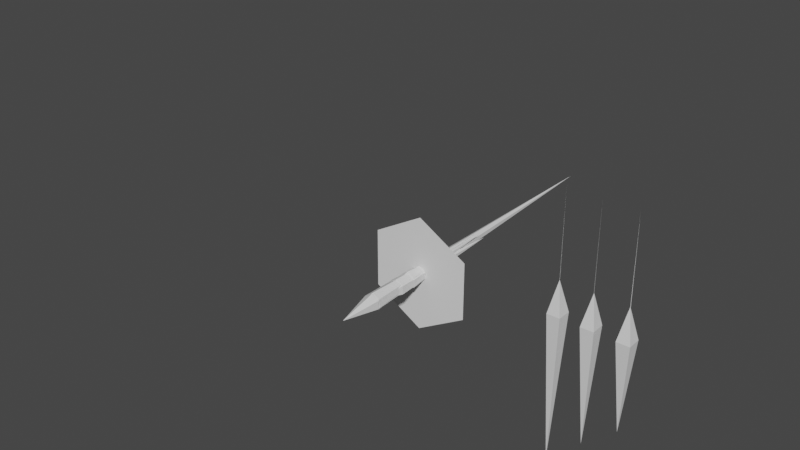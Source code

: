 # Source: Clarity.blend  (saved by Blender 3.6.13; exported with 4.5.12 LTS)
import bpy
from mathutils import Matrix  # noqa: F401  (used for matrix-valued properties, if any)

bpy.ops.wm.read_factory_settings(use_empty=True)
scene = bpy.context.scene
scene.name = 'Scene'

# ---- collections
col_collection = bpy.data.collections.new('Collection'); scene.collection.children.link(col_collection)

# ---- materials (node trees are filled in below, after node groups)
mat_material = bpy.data.materials.new('Material')
mat_material.alpha_threshold = 0.0
mat_material.use_transparent_shadow = False
mat_material.roughness = 0.5
mat_material.line_color = (0.0, 0.0, 0.0, 1.0)
mat_material_001 = bpy.data.materials.new('Material.001')
mat_material_001.alpha_threshold = 0.0
mat_material_001.use_transparent_shadow = False
mat_material_001.roughness = 0.5
mat_material_001.line_color = (0.0, 0.0, 0.0, 1.0)
mat_material_002 = bpy.data.materials.new('Material.002')
mat_material_002.alpha_threshold = 0.0
mat_material_002.use_transparent_shadow = False
mat_material_002.roughness = 0.5
mat_material_002.line_color = (0.0, 0.0, 0.0, 1.0)

# ---- material node trees
mat_material.use_nodes = True; mat_material.node_tree.nodes.clear()
_N = mat_material.node_tree.nodes; _L = mat_material.node_tree.links
n0 = _N.new('ShaderNodeOutputMaterial'); n0.name = 'Material Output'; n0.location = (300, 300)
n1 = _N.new('ShaderNodeBsdfPrincipled'); n1.name = 'Principled BSDF'; n1.location = (10, 300)
n1.distribution = 'GGX'
n1.subsurface_method = 'RANDOM_WALK_SKIN'
n1.inputs[3].default_value = 1.45
n1.inputs[27].default_value = (0.0, 0.0, 0.0, 1.0)
n1.inputs[28].default_value = 1.0
_L.new(n1.outputs[0], n0.inputs[0])
n0.is_active_output = True
mat_material_001.use_nodes = True; mat_material_001.node_tree.nodes.clear()
_N = mat_material_001.node_tree.nodes; _L = mat_material_001.node_tree.links
n0 = _N.new('ShaderNodeOutputMaterial'); n0.name = 'Material Output'; n0.location = (300, 300)
n1 = _N.new('ShaderNodeBsdfPrincipled'); n1.name = 'Principled BSDF'; n1.location = (10, 300)
n1.distribution = 'GGX'
n1.subsurface_method = 'RANDOM_WALK_SKIN'
n1.inputs[3].default_value = 1.45
n1.inputs[27].default_value = (0.0, 0.0, 0.0, 1.0)
n1.inputs[28].default_value = 1.0
_L.new(n1.outputs[0], n0.inputs[0])
n0.is_active_output = True
mat_material_002.use_nodes = True; mat_material_002.node_tree.nodes.clear()
_N = mat_material_002.node_tree.nodes; _L = mat_material_002.node_tree.links
n0 = _N.new('ShaderNodeOutputMaterial'); n0.name = 'Material Output'; n0.location = (300, 300)
n1 = _N.new('ShaderNodeBsdfPrincipled'); n1.name = 'Principled BSDF'; n1.location = (10, 300)
n1.distribution = 'GGX'
n1.subsurface_method = 'RANDOM_WALK_SKIN'
n1.inputs[3].default_value = 1.45
n1.inputs[27].default_value = (0.0, 0.0, 0.0, 1.0)
n1.inputs[28].default_value = 1.0
_L.new(n1.outputs[0], n0.inputs[0])
n0.is_active_output = True

# ---- world
world_world = bpy.data.worlds.new('World'); scene.world = world_world
world_world.use_nodes = True; world_world.node_tree.nodes.clear()
_N = world_world.node_tree.nodes; _L = world_world.node_tree.links
n0 = _N.new('ShaderNodeOutputWorld'); n0.name = 'World Output'; n0.location = (300, 300)
n1 = _N.new('ShaderNodeBackground'); n1.name = 'Background'; n1.location = (10, 300)
n1.inputs[0].default_value = (0.05088, 0.05088, 0.05088, 1.0)
_L.new(n1.outputs[0], n0.inputs[0])
n0.is_active_output = True
world_world.color = (0.05088, 0.05088, 0.05088)
world_world.use_sun_shadow = False
world_world.sun_shadow_jitter_overblur = 0.0

# ---- meshes
me_cube = bpy.data.meshes.new('Cube')
me_cube.from_pydata([(1.913, 3.946, 0.1416), (1.077, 3.522, -0.2043), (1.077, 2.556, -0.4631), (1.913, 2.015, -0.376), (2.75, 2.44, -0.03013), (2.75, 3.406, 0.2287), (0.8781, 1.981, 3.615), (6.572, 7.481, -16.91)], [], [(1, 2, 6), (2, 3, 6), (3, 4, 6), (4, 5, 6), (5, 0, 6), (0, 1, 6), (1, 0, 7), (0, 5, 7), (5, 4, 7), (4, 3, 7), (3, 2, 7), (2, 1, 7)])
_uv = me_cube.uv_layers.new(name='UVMap')
_uv.uv.foreach_set('vector', [0.0, 0.0, 0.0, 0.0, 0.0, 0.0, 0.0, 0.0, 0.0, 0.0, 0.0, 0.0, 0.0, 0.0, 0.0, 0.0, 0.0, 0.0, 0.0, 0.0, 0.0, 0.0, 0.0, 0.0, 0.0, 0.0, 0.0, 0.0, 0.0, 0.0, 0.0, 0.0, 0.0, 0.0, 0.0, 0.0, 0.0, 0.0, 0.0, 0.0, 0.0, 0.0, 0.0, 0.0, 0.0, 0.0, 0.0, 0.0, 0.0, 0.0, 0.0, 0.0, 0.0, 0.0, 0.0, 0.0, 0.0, 0.0, 0.0, 0.0, 0.0, 0.0, 0.0, 0.0, 0.0, 0.0, 0.0, 0.0, 0.0, 0.0, 0.0, 0.0])
me_cube.materials.append(mat_material)
me_cube.use_mirror_vertex_groups = False
me_cube.update()
me_cube_003 = bpy.data.meshes.new('Cube.003')
me_cube_003.from_pydata([(1.863e-09, 1.0, 0.3), (-0.866, 0.5, 0.3), (-0.866, -0.5, 0.3), (1.863e-09, -1.0, 0.3), (0.866, -0.5, 0.3), (0.866, 0.5, 0.3), (3.104e-10, 0.0, 1.3), (0.0, 0.0, -7.0)], [], [(1, 2, 6), (2, 3, 6), (3, 4, 6), (4, 5, 6), (5, 0, 6), (0, 1, 6), (1, 0, 7), (0, 5, 7), (5, 4, 7), (4, 3, 7), (3, 2, 7), (2, 1, 7)])
_uv = me_cube_003.uv_layers.new(name='UVMap')
_uv.uv.foreach_set('vector', [0.0, 0.0, 0.0, 0.0, 0.0, 0.0, 0.0, 0.0, 0.0, 0.0, 0.0, 0.0, 0.0, 0.0, 0.0, 0.0, 0.0, 0.0, 0.0, 0.0, 0.0, 0.0, 0.0, 0.0, 0.0, 0.0, 0.0, 0.0, 0.0, 0.0, 0.0, 0.0, 0.0, 0.0, 0.0, 0.0, 0.0, 0.0, 0.0, 0.0, 0.0, 0.0, 0.0, 0.0, 0.0, 0.0, 0.0, 0.0, 0.0, 0.0, 0.0, 0.0, 0.0, 0.0, 0.0, 0.0, 0.0, 0.0, 0.0, 0.0, 0.0, 0.0, 0.0, 0.0, 0.0, 0.0, 0.0, 0.0, 0.0, 0.0, 0.0, 0.0])
me_cube_003.materials.append(mat_material_001)
me_cube_003.use_mirror_vertex_groups = False
me_cube_003.update()
me_cube_004 = bpy.data.meshes.new('Cube.004')
me_cube_004.from_pydata([(0.1393, 1.0, -0.6818), (-0.7234, 0.5, -0.7573), (-0.7234, -0.5, -0.7573), (0.1393, -1.0, -0.6818), (1.002, -0.5, -0.6064), (1.002, 0.5, -0.6064), (-0.2591, -1.162e-06, 3.872), (3.626, -3.956e-06, -40.53)], [], [(1, 2, 6), (2, 3, 6), (3, 4, 6), (4, 5, 6), (5, 0, 6), (0, 1, 6), (1, 0, 7), (0, 5, 7), (5, 4, 7), (4, 3, 7), (3, 2, 7), (2, 1, 7)])
_uv = me_cube_004.uv_layers.new(name='UVMap')
_uv.uv.foreach_set('vector', [0.0, 0.0, 0.0, 0.0, 0.0, 0.0, 0.0, 0.0, 0.0, 0.0, 0.0, 0.0, 0.0, 0.0, 0.0, 0.0, 0.0, 0.0, 0.0, 0.0, 0.0, 0.0, 0.0, 0.0, 0.0, 0.0, 0.0, 0.0, 0.0, 0.0, 0.0, 0.0, 0.0, 0.0, 0.0, 0.0, 0.0, 0.0, 0.0, 0.0, 0.0, 0.0, 0.0, 0.0, 0.0, 0.0, 0.0, 0.0, 0.0, 0.0, 0.0, 0.0, 0.0, 0.0, 0.0, 0.0, 0.0, 0.0, 0.0, 0.0, 0.0, 0.0, 0.0, 0.0, 0.0, 0.0, 0.0, 0.0, 0.0, 0.0, 0.0, 0.0])
me_cube_004.materials.append(mat_material_002)
me_cube_004.use_mirror_vertex_groups = False
me_cube_004.update()
me_cube_002 = bpy.data.meshes.new('Cube.002')
me_cube_002.from_pydata([(-4.157, 2.4, -0.9364), (0.0001436, 4.8, -0.9364), (4.157, 2.4, -0.9364), (4.157, -2.4, -0.9364), (0.0001438, -4.8, -0.9364), (-4.157, -2.4, -0.9364), (0.0001437, -7.356e-05, 0.6636), (-3.325, 1.92, -0.9364), (0.0001436, 3.84, -0.9364), (3.326, 1.92, -0.9364), (3.326, -1.92, -0.9364), (0.0001438, -3.84, -0.9364), (-3.325, -1.92, -0.9364), (3.464, -2.8, -0.9364), (2.771, -3.2, -0.9364), (2.079, -3.6, -0.9364), (1.386, -4.0, -0.9364), (0.693, -4.4, -0.9364), (2.771, -2.24, -0.9364), (2.217, -2.56, -0.9364), (1.663, -2.88, -0.9364), (1.109, -3.2, -0.9364), (0.5544, -3.52, -0.9364), (-4.157, -1.6, -0.9364), (-4.157, -0.8001, -0.9364), (-4.157, -7.35e-05, -0.9364), (-4.157, 0.7999, -0.9364), (-4.157, 1.6, -0.9364), (-3.325, -1.28, -0.9364), (-3.325, -0.6401, -0.9364), (-3.325, -7.344e-05, -0.9364), (-3.325, 0.6399, -0.9364), (-3.325, 1.28, -0.9364), (-0.6927, -4.4, -0.9364), (-1.385, -4.0, -0.9364), (-2.078, -3.6, -0.9364), (-2.771, -3.2, -0.9364), (-3.464, -2.8, -0.9364), (-0.5541, -3.52, -0.9364), (-1.108, -3.2, -0.9364), (-1.663, -2.88, -0.9364), (-2.217, -2.56, -0.9364), (-2.771, -2.24, -0.9364), (0.693, 4.4, -0.9364), (1.386, 4.0, -0.9364), (2.079, 3.6, -0.9364), (2.771, 3.2, -0.9364), (3.464, 2.8, -0.9364), (0.5544, 3.52, -0.9364), (1.109, 3.2, -0.9364), (1.663, 2.88, -0.9364), (2.217, 2.56, -0.9364), (2.771, 2.24, -0.9364), (4.157, 1.6, -0.9364), (4.157, 0.7999, -0.9364), (4.157, -7.36e-05, -0.9364), (4.157, -0.8001, -0.9364), (4.157, -1.6, -0.9364), (3.326, 1.28, -0.9364), (3.326, 0.6399, -0.9364), (3.326, -7.366e-05, -0.9364), (3.326, -0.6401, -0.9364), (3.326, -1.28, -0.9364), (-3.464, 2.8, -0.9364), (-2.771, 3.2, -0.9364), (-2.078, 3.6, -0.9364), (-1.385, 4.0, -0.9364), (-0.6927, 4.4, -0.9364), (-2.771, 2.24, -0.9364), (-2.217, 2.56, -0.9364), (-1.663, 2.88, -0.9364), (-1.108, 3.2, -0.9364), (-0.5541, 3.52, -0.9364), (-0.1644, -0.2943, 0.6899), (0.1736, -0.2941, 0.6916), (0.3364, -0.001827, 0.6899), (-0.3307, -0.001002, 0.6899), (-0.1636, 0.2877, 0.6899), (0.1725, 0.2917, 0.6899), (-0.1644, -0.2943, 0.5342), (0.1736, -0.2941, 0.5359), (0.3364, -0.001827, 0.5342), (-0.3307, -0.001002, 0.5342), (-0.1636, 0.2877, 0.5342), (0.1725, 0.2917, 0.5342), (0.003947, -0.002406, 0.755)], [(13, 18), (14, 19), (15, 20), (16, 21), (17, 22), (23, 28), (24, 29), (25, 30), (26, 31), (27, 32), (33, 38), (34, 39), (35, 40), (36, 41), (37, 42), (43, 48), (44, 49), (45, 50), (46, 51), (47, 52), (53, 58), (54, 59), (55, 60), (56, 61), (57, 62), (63, 68), (64, 69), (65, 70), (66, 71), (67, 72), (77, 83)], [(0, 6, 1, 67, 66, 65, 64, 63), (1, 6, 2, 47, 46, 45, 44, 43), (2, 6, 3, 57, 56, 55, 54, 53), (3, 6, 4, 17, 16, 15, 14, 13), (4, 6, 5, 37, 36, 35, 34, 33), (5, 6, 0, 27, 26, 25, 24, 23), (7, 68, 69, 70, 71, 72, 8, 48, 49, 50, 51, 52, 9, 58, 59, 60, 61, 62, 10, 18, 19, 20, 21, 22, 11, 38, 39, 40, 41, 42, 12, 28, 29, 30, 31, 32), (73, 79, 4), (73, 5, 79), (74, 4, 80), (74, 80, 3), (75, 3, 81), (75, 81, 2), (78, 2, 84), (78, 84, 1), (1, 83, 0, 77), (76, 0, 82), (76, 82, 5), (5, 73, 4, 74, 3, 75, 2, 78, 1, 77, 0, 76), (75, 78, 85), (78, 77, 85), (77, 76, 85), (76, 73, 85), (73, 74, 85), (74, 75, 85), (4, 11, 10, 3), (3, 10, 9, 2), (2, 9, 8, 1), (8, 7, 0, 1), (12, 5, 0, 7), (5, 12, 11, 4)])
_uv = me_cube_002.uv_layers.new(name='UVMap')
_uv.uv.foreach_set('vector', [0.25, 0.49, 0.25, 0.25, 0.4578, 0.37, 0.4232, 0.39, 0.3886, 0.41, 0.3539, 0.43, 0.3193, 0.45, 0.2846, 0.47, 0.4578, 0.37, 0.25, 0.25, 0.4578, 0.13, 0.4578, 0.17, 0.4578, 0.21, 0.4578, 0.25, 0.4578, 0.29, 0.4578, 0.33, 0.4578, 0.13, 0.25, 0.25, 0.25, 0.01, 0.2846, 0.03, 0.3193, 0.05, 0.3539, 0.07, 0.3886, 0.09, 0.4232, 0.11, 0.25, 0.01, 0.25, 0.25, 0.04215, 0.13, 0.07679, 0.11, 0.1114, 0.09, 0.1461, 0.07, 0.1807, 0.05, 0.2154, 0.03, 0.04215, 0.13, 0.25, 0.25, 0.04215, 0.37, 0.04215, 0.33, 0.04215, 0.29, 0.04215, 0.25, 0.04215, 0.21, 0.04215, 0.17, 0.04215, 0.37, 0.25, 0.25, 0.25, 0.49, 0.2154, 0.47, 0.1807, 0.45, 0.1461, 0.43, 0.1114, 0.41, 0.07679, 0.39, 0.75, 0.49, 0.7846, 0.47, 0.8193, 0.45, 0.8539, 0.43, 0.8886, 0.41, 0.9232, 0.39, 0.9578, 0.37, 0.9578, 0.33, 0.9578, 0.29, 0.9578, 0.25, 0.9578, 0.21, 0.9578, 0.17, 0.9578, 0.13, 0.9232, 0.11, 0.8886, 0.09, 0.8539, 0.07, 0.8193, 0.05, 0.7846, 0.03, 0.75, 0.01, 0.7154, 0.03, 0.6807, 0.05, 0.6461, 0.07, 0.6114, 0.09, 0.5768, 0.11, 0.5422, 0.13, 0.5422, 0.17, 0.5422, 0.21, 0.5422, 0.25, 0.5422, 0.29, 0.5422, 0.33, 0.5422, 0.37, 0.5768, 0.39, 0.6114, 0.41, 0.6461, 0.43, 0.6807, 0.45, 0.7154, 0.47, 0.0, 0.0, 0.0, 0.0, 0.0, 0.0, 0.0, 0.0, 0.0, 0.0, 0.0, 0.0, 0.0, 0.0, 0.0, 0.0, 0.0, 0.0, 0.0, 0.0, 0.0, 0.0, 0.0, 0.0, 0.0, 0.0, 0.0, 0.0, 0.0, 0.0, 0.0, 0.0, 0.0, 0.0, 0.0, 0.0, 0.0, 0.0, 0.0, 0.0, 0.0, 0.0, 0.0, 0.0, 0.0, 0.0, 0.0, 0.0, 0.0, 0.0, 0.0, 0.0, 0.0, 0.0, 0.0, 0.0, 0.0, 0.0, 0.0, 0.0, 0.0, 0.0, 0.0, 0.0, 0.0, 0.0, 0.0, 0.0, 0.0, 0.0, 0.0, 0.0, 0.0, 0.0, 0.0, 0.0, 0.0, 0.0, 0.0, 0.0, 0.0, 0.0, 0.0, 0.0, 0.0, 0.0, 0.0, 0.0, 0.0, 0.0, 0.0, 0.0, 0.0, 0.0, 0.0, 0.0, 0.0, 0.0, 0.0, 0.0, 0.0, 0.0, 0.0, 0.0, 0.0, 0.0, 0.0, 0.0, 0.0, 0.0, 0.0, 0.0, 0.0, 0.0, 0.0, 0.0, 0.0, 0.0, 0.0, 0.0, 0.0, 0.0, 0.0, 0.0, 0.0, 0.0, 0.0, 0.0, 0.0, 0.0, 0.0, 0.0, 0.0, 0.0, 0.0, 0.0, 0.0, 0.0, 0.0, 0.0, 0.0, 0.0, 0.0, 0.0, 0.0, 0.0, 0.0, 0.0, 0.0, 0.0, 0.0, 0.0, 0.0, 0.0, 0.0, 0.0, 0.0, 0.0, 0.0, 0.0, 0.0, 0.0, 0.0, 0.0, 0.0, 0.0, 0.0, 0.0, 0.0, 0.0, 0.0, 0.0, 0.0, 0.0, 0.0, 0.0])
me_cube_002.update()
me_cube_005 = bpy.data.meshes.new('Cube.005')
me_cube_005.from_pydata([(0.008565, 0.02732, 4.074), (0.8604, 0.8631, 0.2349), (-0.08045, 0.06242, -18.28), (0.8323, -0.8183, 0.2309), (-0.721, 0.8898, 0.2221), (-0.7491, -0.7916, 0.2181), (-0.01178, 0.04452, 14.75), (0.05898, 0.02307, -6.652)], [], [(5, 4, 2), (3, 0, 5), (5, 0, 4), (3, 5, 2), (1, 0, 3), (4, 0, 1), (1, 3, 2), (4, 1, 2), (2, 0, 6, 7)])
_uv = me_cube_005.uv_layers.new(name='UVMap')
_uv.uv.foreach_set('vector', [0.375, 0.0, 0.375, 0.25, 0.375, 0.0, 0.375, 0.75, 0.625, 1.0, 0.375, 1.0, 0.375, 0.0, 0.625, 0.25, 0.375, 0.25, 0.375, 0.75, 0.375, 1.0, 0.375, 0.75, 0.375, 0.5, 0.625, 0.75, 0.375, 0.75, 0.375, 0.25, 0.625, 0.5, 0.375, 0.5, 0.375, 0.5, 0.375, 0.75, 0.375, 0.5, 0.375, 0.25, 0.375, 0.5, 0.375, 0.25, 0.0, 0.0, 0.0, 0.0, 0.0, 0.0, 0.0, 0.0])
me_cube_005.materials.append(mat_material)
me_cube_005.use_mirror_vertex_groups = False
me_cube_005.update()
me_cube_006 = bpy.data.meshes.new('Cube.006')
me_cube_006.from_pydata([(-0.007325, -0.01223, 4.079), (0.7417, 0.8756, 0.2379), (0.0224, 0.05081, -14.37), (0.7891, -0.8054, 0.2272), (-0.8394, 0.8312, 0.2345), (-0.792, -0.8498, 0.2238), (-0.005707, -0.0365, 14.75), (-0.06254, 0.02653, -6.648)], [], [(5, 4, 2), (3, 0, 5), (5, 0, 4), (3, 5, 2), (1, 0, 3), (4, 0, 1), (1, 3, 2), (4, 1, 2), (2, 0, 6, 7)])
_uv = me_cube_006.uv_layers.new(name='UVMap')
_uv.uv.foreach_set('vector', [0.375, 0.0, 0.375, 0.25, 0.375, 0.0, 0.375, 0.75, 0.625, 1.0, 0.375, 1.0, 0.375, 0.0, 0.625, 0.25, 0.375, 0.25, 0.375, 0.75, 0.375, 1.0, 0.375, 0.75, 0.375, 0.5, 0.625, 0.75, 0.375, 0.75, 0.375, 0.25, 0.625, 0.5, 0.375, 0.5, 0.375, 0.5, 0.375, 0.75, 0.375, 0.5, 0.375, 0.25, 0.375, 0.5, 0.375, 0.25, 0.0, 0.0, 0.0, 0.0, 0.0, 0.0, 0.0, 0.0])
me_cube_006.materials.append(mat_material)
me_cube_006.use_mirror_vertex_groups = False
me_cube_006.update()
me_cube_008 = bpy.data.meshes.new('Cube.008')
me_cube_008.from_pydata([(-0.0005685, -0.0201, 4.047), (0.8513, -0.8559, 0.2008), (0.01198, 0.02395, -10.85), (0.8231, 0.8255, 0.1968), (-0.7301, -0.8826, 0.2025), (-0.7583, 0.7988, 0.1985), (-0.004071, -0.01238, 14.36), (0.04904, 0.001793, -1.643)], [], [(5, 2, 4), (3, 5, 0), (5, 4, 0), (3, 2, 5), (1, 3, 0), (4, 1, 0), (1, 2, 3), (4, 2, 1), (2, 0, 6, 7)])
_uv = me_cube_008.uv_layers.new(name='UVMap')
_uv.uv.foreach_set('vector', [0.375, 0.0, 0.375, 0.0, 0.375, 0.25, 0.375, 0.75, 0.375, 1.0, 0.625, 1.0, 0.375, 0.0, 0.375, 0.25, 0.625, 0.25, 0.375, 0.75, 0.375, 0.75, 0.375, 1.0, 0.375, 0.5, 0.375, 0.75, 0.625, 0.75, 0.375, 0.25, 0.375, 0.5, 0.625, 0.5, 0.375, 0.5, 0.375, 0.5, 0.375, 0.75, 0.375, 0.25, 0.375, 0.25, 0.375, 0.5, 0.0, 0.0, 0.0, 0.0, 0.0, 0.0, 0.0, 0.0])
me_cube_008.materials.append(mat_material)
me_cube_008.use_mirror_vertex_groups = False
me_cube_008.update()
me_cube_009 = bpy.data.meshes.new('Cube.009')
me_cube_009.from_pydata([(2.057, -2.111, -0.3174), (1.22, -2.652, -0.4045), (1.22, -3.618, -0.1457), (2.057, -4.043, 0.2002), (2.893, -3.502, 0.2873), (2.893, -2.536, 0.02848), (1.021, -2.077, 3.673), (4.904, -5.827, -10.32)], [], [(1, 6, 0), (0, 6, 5), (5, 6, 4), (4, 6, 3), (3, 6, 2), (2, 6, 1), (1, 7, 2), (2, 7, 3), (3, 7, 4), (4, 7, 5), (5, 7, 0), (0, 7, 1)])
_uv = me_cube_009.uv_layers.new(name='UVMap')
_uv.uv.foreach_set('vector', [0.0, 0.0, 0.0, 0.0, 0.0, 0.0, 0.0, 0.0, 0.0, 0.0, 0.0, 0.0, 0.0, 0.0, 0.0, 0.0, 0.0, 0.0, 0.0, 0.0, 0.0, 0.0, 0.0, 0.0, 0.0, 0.0, 0.0, 0.0, 0.0, 0.0, 0.0, 0.0, 0.0, 0.0, 0.0, 0.0, 0.0, 0.0, 0.0, 0.0, 0.0, 0.0, 0.0, 0.0, 0.0, 0.0, 0.0, 0.0, 0.0, 0.0, 0.0, 0.0, 0.0, 0.0, 0.0, 0.0, 0.0, 0.0, 0.0, 0.0, 0.0, 0.0, 0.0, 0.0, 0.0, 0.0, 0.0, 0.0, 0.0, 0.0, 0.0, 0.0])
me_cube_009.materials.append(mat_material)
me_cube_009.use_mirror_vertex_groups = False
me_cube_009.update()
me_cube_010 = bpy.data.meshes.new('Cube.010')
me_cube_010.from_pydata([(3.914, 1.0, -0.04685), (3.077, 0.5, -0.271), (3.077, -0.5, -0.271), (3.914, -1.0, -0.04685), (4.75, -0.5, 0.1773), (4.75, 0.5, 0.1773), (2.878, 2.773e-08, 3.817), (7.796, -6.552e-08, -14.54)], [], [(1, 2, 6), (2, 3, 6), (3, 4, 6), (4, 5, 6), (5, 0, 6), (0, 1, 6), (1, 0, 7), (0, 5, 7), (5, 4, 7), (4, 3, 7), (3, 2, 7), (2, 1, 7)])
_uv = me_cube_010.uv_layers.new(name='UVMap')
_uv.uv.foreach_set('vector', [0.0, 0.0, 0.0, 0.0, 0.0, 0.0, 0.0, 0.0, 0.0, 0.0, 0.0, 0.0, 0.0, 0.0, 0.0, 0.0, 0.0, 0.0, 0.0, 0.0, 0.0, 0.0, 0.0, 0.0, 0.0, 0.0, 0.0, 0.0, 0.0, 0.0, 0.0, 0.0, 0.0, 0.0, 0.0, 0.0, 0.0, 0.0, 0.0, 0.0, 0.0, 0.0, 0.0, 0.0, 0.0, 0.0, 0.0, 0.0, 0.0, 0.0, 0.0, 0.0, 0.0, 0.0, 0.0, 0.0, 0.0, 0.0, 0.0, 0.0, 0.0, 0.0, 0.0, 0.0, 0.0, 0.0, 0.0, 0.0, 0.0, 0.0, 0.0, 0.0])
me_cube_010.materials.append(mat_material)
me_cube_010.use_mirror_vertex_groups = False
me_cube_010.update()
me_cube_011 = bpy.data.meshes.new('Cube.011')
me_cube_011.from_pydata([(-1.912, 3.848, 0.1416), (-2.749, 3.307, 0.2287), (-2.749, 2.341, -0.03013), (-1.912, 1.916, -0.376), (-1.076, 2.457, -0.4631), (-1.076, 3.423, -0.2043), (-0.8768, 1.882, 3.615), (-6.571, 7.382, -16.91)], [], [(1, 2, 6), (2, 3, 6), (3, 4, 6), (4, 5, 6), (5, 0, 6), (0, 1, 6), (1, 0, 7), (0, 5, 7), (5, 4, 7), (4, 3, 7), (3, 2, 7), (2, 1, 7)])
_uv = me_cube_011.uv_layers.new(name='UVMap')
_uv.uv.foreach_set('vector', [0.0, 0.0, 0.0, 0.0, 0.0, 0.0, 0.0, 0.0, 0.0, 0.0, 0.0, 0.0, 0.0, 0.0, 0.0, 0.0, 0.0, 0.0, 0.0, 0.0, 0.0, 0.0, 0.0, 0.0, 0.0, 0.0, 0.0, 0.0, 0.0, 0.0, 0.0, 0.0, 0.0, 0.0, 0.0, 0.0, 0.0, 0.0, 0.0, 0.0, 0.0, 0.0, 0.0, 0.0, 0.0, 0.0, 0.0, 0.0, 0.0, 0.0, 0.0, 0.0, 0.0, 0.0, 0.0, 0.0, 0.0, 0.0, 0.0, 0.0, 0.0, 0.0, 0.0, 0.0, 0.0, 0.0, 0.0, 0.0, 0.0, 0.0, 0.0, 0.0])
me_cube_011.materials.append(mat_material)
me_cube_011.use_mirror_vertex_groups = False
me_cube_011.update()
me_cube_012 = bpy.data.meshes.new('Cube.012')
me_cube_012.from_pydata([(-2.057, -2.071, -0.3174), (-2.893, -2.496, 0.02848), (-2.893, -3.462, 0.2873), (-2.057, -4.003, 0.2002), (-1.22, -3.578, -0.1457), (-1.22, -2.612, -0.4045), (-1.021, -2.037, 3.673), (-4.904, -5.787, -10.32)], [], [(1, 6, 0), (0, 6, 5), (5, 6, 4), (4, 6, 3), (3, 6, 2), (2, 6, 1), (1, 7, 2), (2, 7, 3), (3, 7, 4), (4, 7, 5), (5, 7, 0), (0, 7, 1)])
_uv = me_cube_012.uv_layers.new(name='UVMap')
_uv.uv.foreach_set('vector', [0.0, 0.0, 0.0, 0.0, 0.0, 0.0, 0.0, 0.0, 0.0, 0.0, 0.0, 0.0, 0.0, 0.0, 0.0, 0.0, 0.0, 0.0, 0.0, 0.0, 0.0, 0.0, 0.0, 0.0, 0.0, 0.0, 0.0, 0.0, 0.0, 0.0, 0.0, 0.0, 0.0, 0.0, 0.0, 0.0, 0.0, 0.0, 0.0, 0.0, 0.0, 0.0, 0.0, 0.0, 0.0, 0.0, 0.0, 0.0, 0.0, 0.0, 0.0, 0.0, 0.0, 0.0, 0.0, 0.0, 0.0, 0.0, 0.0, 0.0, 0.0, 0.0, 0.0, 0.0, 0.0, 0.0, 0.0, 0.0, 0.0, 0.0, 0.0, 0.0])
me_cube_012.materials.append(mat_material)
me_cube_012.use_mirror_vertex_groups = False
me_cube_012.update()
me_cube_013 = bpy.data.meshes.new('Cube.013')
me_cube_013.from_pydata([(-3.958, 1.0, -0.04685), (-4.795, 0.5, 0.1773), (-4.795, -0.5, 0.1773), (-3.958, -1.0, -0.04685), (-3.122, -0.5, -0.271), (-3.122, 0.5, -0.271), (-2.923, 2.775e-08, 3.817), (-7.841, -6.55e-08, -14.54)], [], [(1, 2, 6), (2, 3, 6), (3, 4, 6), (4, 5, 6), (5, 0, 6), (0, 1, 6), (1, 0, 7), (0, 5, 7), (5, 4, 7), (4, 3, 7), (3, 2, 7), (2, 1, 7)])
_uv = me_cube_013.uv_layers.new(name='UVMap')
_uv.uv.foreach_set('vector', [0.0, 0.0, 0.0, 0.0, 0.0, 0.0, 0.0, 0.0, 0.0, 0.0, 0.0, 0.0, 0.0, 0.0, 0.0, 0.0, 0.0, 0.0, 0.0, 0.0, 0.0, 0.0, 0.0, 0.0, 0.0, 0.0, 0.0, 0.0, 0.0, 0.0, 0.0, 0.0, 0.0, 0.0, 0.0, 0.0, 0.0, 0.0, 0.0, 0.0, 0.0, 0.0, 0.0, 0.0, 0.0, 0.0, 0.0, 0.0, 0.0, 0.0, 0.0, 0.0, 0.0, 0.0, 0.0, 0.0, 0.0, 0.0, 0.0, 0.0, 0.0, 0.0, 0.0, 0.0, 0.0, 0.0, 0.0, 0.0, 0.0, 0.0, 0.0, 0.0])
me_cube_013.materials.append(mat_material)
me_cube_013.use_mirror_vertex_groups = False
me_cube_013.update()
arm_armature_001 = bpy.data.armatures.new('Armature.001')  # bones are not reproduced

# ---- objects
ob_backleft = bpy.data.objects.new('BackLeft', me_cube)
ob_center = bpy.data.objects.new('Center', me_cube_003)
ob_arm = bpy.data.objects.new('Arm', me_cube_004)
ob_refimgnohips = bpy.data.objects.new('RefImgNoHips', None)
ob_hat = bpy.data.objects.new('Hat', me_cube_002)
ob_longshard = bpy.data.objects.new('LongShard', me_cube_005)
ob_mediumshard = bpy.data.objects.new('MediumShard', me_cube_006)
ob_shortshard = bpy.data.objects.new('ShortShard', me_cube_008)
ob_frontleft = bpy.data.objects.new('FrontLeft', me_cube_009)
ob_middleleft = bpy.data.objects.new('MiddleLeft', me_cube_010)
ob_backright = bpy.data.objects.new('BackRight', me_cube_011)
ob_frontright = bpy.data.objects.new('FrontRight', me_cube_012)
ob_middleright = bpy.data.objects.new('MiddleRight', me_cube_013)
ob_armature = bpy.data.objects.new('Armature', arm_armature_001)

# ---- transforms, parenting, visibility, modifiers, constraints
ob_backleft.parent = ob_armature
ob_backleft.matrix_parent_inverse = Matrix(((-0.9671, -0.008599, -0.2542, 1.822), (0.2415, 0.2829, -0.9283, -11.36), (0.0799, -0.9591, -0.2715, 2.621), (-0.0, 0.0, 0.0, 1.0)))
ob_backleft.location = (0.0, 0.0, 0.0)
ob_backleft.lock_rotations_4d = False
ob_backleft.empty_display_type = 'ARROWS'
ob_backleft.lineart.crease_threshold = 0.0
ob_center.parent = ob_armature
ob_center.matrix_parent_inverse = Matrix(((1.0, 2.384e-07, -0.0, 0.02107), (-2.842e-14, 1.192e-07, 1.0, -11.03), (2.384e-07, -1.0, 0.0, -0.08476), (-0.0, 0.0, -0.0, 1.0)))
ob_center.location = (0.0, 0.0, 10.0)
ob_center.lock_rotations_4d = False
ob_center.empty_display_type = 'ARROWS'
ob_center.lineart.crease_threshold = 0.0
ob_arm.parent = ob_armature
ob_arm.matrix_parent_inverse = Matrix(((-0.5529, 2.634e-07, 0.8333, -9.481), (-0.8333, 1.699e-08, -0.5529, -10.54), (-1.598e-07, -1.0, 9.086e-08, -1.408e-06), (0.0, 0.0, -0.0, 1.0)))
ob_arm.location = (-5.0, 0.0, 8.194)
ob_arm.rotation_euler = (4.97e-09, 1.047, -1.217e-16)
ob_arm.lock_rotations_4d = False
ob_arm.empty_display_type = 'ARROWS'
ob_arm.lineart.crease_threshold = 0.0
ob_refimgnohips.location = (-3.0, 0.0, 5.0)
ob_refimgnohips.rotation_euler = (1.571, -0.0, -0.0)
ob_refimgnohips.scale = (4.888, 4.888, 4.888)
ob_refimgnohips.empty_display_type = 'IMAGE'
ob_refimgnohips.empty_display_size = 5.0
ob_hat.parent = ob_armature
ob_hat.matrix_parent_inverse = Matrix(((1.0, 2.384e-07, -0.0, 0.02107), (-2.842e-14, 1.192e-07, 1.0, -15.52), (2.384e-07, -1.0, 0.0, -0.08476), (-0.0, 0.0, -0.0, 1.0)))
ob_hat.location = (0.0, 0.0, 14.5)
ob_hat.scale = (1.43, 1.43, 1.43)
ob_hat.instance_type = 'FACES'
ob_longshard.location = (16.0, 0.0, 0.0)
ob_longshard.lock_rotations_4d = False
ob_longshard.empty_display_type = 'ARROWS'
ob_longshard.lineart.crease_threshold = 0.0
ob_mediumshard.location = (20.0, 0.0, 0.0)
ob_mediumshard.lock_rotations_4d = False
ob_mediumshard.empty_display_type = 'ARROWS'
ob_mediumshard.lineart.crease_threshold = 0.0
ob_shortshard.location = (24.0, 0.0, 0.0)
ob_shortshard.lock_rotations_4d = False
ob_shortshard.empty_display_type = 'ARROWS'
ob_shortshard.lineart.crease_threshold = 0.0
ob_frontleft.parent = ob_armature
ob_frontleft.matrix_parent_inverse = Matrix(((-0.965, 0.004051, -0.2624, 1.966), (0.2534, -0.245, -0.9358, -5.619), (-0.06808, -0.9695, 0.2354, -2.784), (0.0, 0.0, 0.0, 1.0)))
ob_frontleft.location = (0.0, 0.0, 0.0)
ob_frontleft.lock_rotations_4d = False
ob_frontleft.empty_display_type = 'ARROWS'
ob_frontleft.lineart.crease_threshold = 0.0
ob_middleleft.parent = ob_armature
ob_middleleft.matrix_parent_inverse = Matrix(((-0.9576, 0.009274, -0.2879, 3.784), (0.2879, 0.003833, -0.9577, -7.415), (-0.007778, -0.9999, -0.00634, 0.03834), (-0.0, 0.0, 0.0, 1.0)))
ob_middleleft.location = (0.0, 0.0, 0.0)
ob_middleleft.lock_rotations_4d = False
ob_middleleft.empty_display_type = 'ARROWS'
ob_middleleft.lineart.crease_threshold = 0.0
ob_backright.parent = ob_armature
ob_backright.matrix_parent_inverse = Matrix(((-0.9671, 0.008599, 0.2542, -1.822), (-0.2415, 0.2829, -0.9283, -11.36), (-0.0799, -0.9591, -0.2715, 2.621), (-0.0, 0.0, -0.0, 1.0)))
ob_backright.location = (0.0, 0.0, 0.0)
ob_backright.lock_rotations_4d = False
ob_backright.empty_display_type = 'ARROWS'
ob_backright.lineart.crease_threshold = 0.0
ob_frontright.parent = ob_armature
ob_frontright.matrix_parent_inverse = Matrix(((-0.965, -0.004051, 0.2624, -1.966), (-0.2534, -0.245, -0.9358, -5.619), (0.06808, -0.9695, 0.2354, -2.784), (-0.0, 0.0, -0.0, 1.0)))
ob_frontright.location = (0.0, 0.0, 0.0)
ob_frontright.lock_rotations_4d = False
ob_frontright.empty_display_type = 'ARROWS'
ob_frontright.lineart.crease_threshold = 0.0
ob_middleright.parent = ob_armature
ob_middleright.matrix_parent_inverse = Matrix(((-0.9576, -0.009274, 0.2879, -3.784), (-0.2879, 0.003833, -0.9577, -7.415), (0.007778, -0.9999, -0.00634, 0.03834), (0.0, 0.0, -0.0, 1.0)))
ob_middleright.location = (0.0, 0.0, 0.0)
ob_middleright.lock_rotations_4d = False
ob_middleright.empty_display_type = 'ARROWS'
ob_middleright.lineart.crease_threshold = 0.0
ob_armature.location = (0.0, 0.0, 0.0)

# ---- collection membership
col_collection.objects.link(ob_backleft)
col_collection.objects.link(ob_center)
col_collection.objects.link(ob_arm)
col_collection.objects.link(ob_refimgnohips)
col_collection.objects.link(ob_hat)
col_collection.objects.link(ob_longshard)
col_collection.objects.link(ob_mediumshard)
col_collection.objects.link(ob_shortshard)
col_collection.objects.link(ob_frontleft)
col_collection.objects.link(ob_middleleft)
col_collection.objects.link(ob_backright)
col_collection.objects.link(ob_frontright)
col_collection.objects.link(ob_middleright)
col_collection.objects.link(ob_armature)

# ---- scene / render settings (as saved in the file)
scene.frame_start = 1; scene.frame_end = 560; scene.frame_set(366)
scene.render.engine = 'BLENDER_EEVEE_NEXT'
scene.render.fps = 60
scene.cycles.sampling_pattern = 'TABULATED_SOBOL'
scene.view_settings.view_transform = 'Filmic'
bpy.context.view_layer.update()

# ---- added for rendering (the .blend has no active camera and no usable light): camera, sun
cam_auto = bpy.data.cameras.new('AutoCamera')
cam_auto.lens = 50.0
cam_auto.sensor_width = 36.0
cam_auto.clip_end = 1279.68
ob_auto_camera = bpy.data.objects.new('AutoCamera', cam_auto)
scene.collection.objects.link(ob_auto_camera)
ob_auto_camera.location = (65.3503, -84.0714, 59.4764)
ob_auto_camera.rotation_euler = (1.09748, -7.21219e-08, 0.694738)
scene.camera = ob_auto_camera
light_auto_sun = bpy.data.lights.new('AutoSun', 'SUN')
light_auto_sun.energy = 3.0
light_auto_sun.angle = 0.0523599
ob_auto_sun = bpy.data.objects.new('AutoSun', light_auto_sun)
scene.collection.objects.link(ob_auto_sun)
ob_auto_sun.rotation_euler = (0.872665, 0.174533, 0.523599)
bpy.context.view_layer.update()
